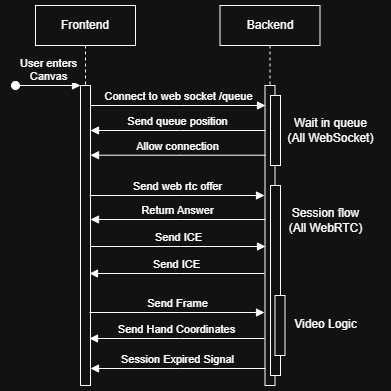

The diagram above was exported from draw.io. Its source (the exported page's mxGraphModel, read from the mxfile embedded in the PNG):
<mxGraphModel dx="1426" dy="841" grid="1" gridSize="10" guides="1" tooltips="1" connect="1" arrows="1" fold="1" page="1" pageScale="1" pageWidth="850" pageHeight="1100" math="0" shadow="0">
  <root>
    <mxCell id="0" />
    <mxCell id="1" parent="0" />
    <mxCell id="p-1_yR5UcqniQ4IkZe6l-1" value="Frontend" style="shape=umlLifeline;perimeter=lifelinePerimeter;whiteSpace=wrap;html=1;container=0;dropTarget=0;collapsible=0;recursiveResize=0;outlineConnect=0;portConstraint=eastwest;newEdgeStyle={&quot;edgeStyle&quot;:&quot;elbowEdgeStyle&quot;,&quot;elbow&quot;:&quot;vertical&quot;,&quot;curved&quot;:0,&quot;rounded&quot;:0};" vertex="1" parent="1">
      <mxGeometry x="40" y="510" width="100" height="380" as="geometry" />
    </mxCell>
    <mxCell id="p-1_yR5UcqniQ4IkZe6l-2" value="" style="html=1;points=[];perimeter=orthogonalPerimeter;outlineConnect=0;targetShapes=umlLifeline;portConstraint=eastwest;newEdgeStyle={&quot;edgeStyle&quot;:&quot;elbowEdgeStyle&quot;,&quot;elbow&quot;:&quot;vertical&quot;,&quot;curved&quot;:0,&quot;rounded&quot;:0};" vertex="1" parent="p-1_yR5UcqniQ4IkZe6l-1">
      <mxGeometry x="45" y="80" width="10" height="300" as="geometry" />
    </mxCell>
    <mxCell id="p-1_yR5UcqniQ4IkZe6l-3" value="User enters&lt;div&gt;Canvas&lt;/div&gt;" style="html=1;verticalAlign=bottom;startArrow=oval;endArrow=block;startSize=8;edgeStyle=elbowEdgeStyle;elbow=vertical;curved=0;rounded=0;" edge="1" parent="p-1_yR5UcqniQ4IkZe6l-1" target="p-1_yR5UcqniQ4IkZe6l-2">
      <mxGeometry relative="1" as="geometry">
        <mxPoint x="-20" y="80" as="sourcePoint" />
      </mxGeometry>
    </mxCell>
    <mxCell id="p-1_yR5UcqniQ4IkZe6l-4" value="Backend" style="shape=umlLifeline;perimeter=lifelinePerimeter;whiteSpace=wrap;html=1;container=0;dropTarget=0;collapsible=0;recursiveResize=0;outlineConnect=0;portConstraint=eastwest;newEdgeStyle={&quot;edgeStyle&quot;:&quot;elbowEdgeStyle&quot;,&quot;elbow&quot;:&quot;vertical&quot;,&quot;curved&quot;:0,&quot;rounded&quot;:0};" vertex="1" parent="1">
      <mxGeometry x="224.5" y="510" width="100" height="380" as="geometry" />
    </mxCell>
    <mxCell id="p-1_yR5UcqniQ4IkZe6l-5" value="" style="html=1;points=[];perimeter=orthogonalPerimeter;outlineConnect=0;targetShapes=umlLifeline;portConstraint=eastwest;newEdgeStyle={&quot;edgeStyle&quot;:&quot;elbowEdgeStyle&quot;,&quot;elbow&quot;:&quot;vertical&quot;,&quot;curved&quot;:0,&quot;rounded&quot;:0};" vertex="1" parent="p-1_yR5UcqniQ4IkZe6l-4">
      <mxGeometry x="45" y="80" width="10" height="300" as="geometry" />
    </mxCell>
    <mxCell id="p-1_yR5UcqniQ4IkZe6l-11" value="&lt;span style=&quot;color: rgba(0, 0, 0, 0); font-family: monospace; font-size: 0px; text-align: start;&quot;&gt;%3CmxGraphModel%3E%3Croot%3E%3CmxCell%20id%3D%220%22%2F%3E%3CmxCell%20id%3D%221%22%20parent%3D%220%22%2F%3E%3CmxCell%20id%3D%222%22%20value%3D%22Connect%20to%20web%20socket%20%2Fcoords%22%20style%3D%22html%3D1%3BverticalAlign%3Dbottom%3BendArrow%3Dblock%3BedgeStyle%3DelbowEdgeStyle%3Belbow%3Dvertical%3Bcurved%3D0%3Brounded%3D0%3B%22%20edge%3D%221%22%20parent%3D%221%22%3E%3CmxGeometry%20relative%3D%221%22%20as%3D%22geometry%22%3E%3CmxPoint%20x%3D%2295%22%20y%3D%22120%22%20as%3D%22sourcePoint%22%2F%3E%3CArray%20as%3D%22points%22%3E%3CmxPoint%20x%3D%22180%22%20y%3D%22120%22%2F%3E%3C%2FArray%3E%3CmxPoint%20x%3D%22265%22%20y%3D%22120%22%20as%3D%22targetPoint%22%2F%3E%3C%2FmxGeometry%3E%3C%2FmxCell%3E%3C%2Froot%3E%3C%2FmxGraphModel%3E&lt;/span&gt;&lt;span style=&quot;color: rgba(0, 0, 0, 0); font-family: monospace; font-size: 0px; text-align: start;&quot;&gt;%3CmxGraphModel%3E%3Croot%3E%3CmxCell%20id%3D%220%22%2F%3E%3CmxCell%20id%3D%221%22%20parent%3D%220%22%2F%3E%3CmxCell%20id%3D%222%22%20value%3D%22Connect%20to%20web%20socket%20%2Fcoords%22%20style%3D%22html%3D1%3BverticalAlign%3Dbottom%3BendArrow%3Dblock%3BedgeStyle%3DelbowEdgeStyle%3Belbow%3Dvertical%3Bcurved%3D0%3Brounded%3D0%3B%22%20edge%3D%221%22%20parent%3D%221%22%3E%3CmxGeometry%20relative%3D%221%22%20as%3D%22geometry%22%3E%3CmxPoint%20x%3D%2295%22%20y%3D%22120%22%20as%3D%22sourcePoint%22%2F%3E%3CArray%20as%3D%22points%22%3E%3CmxPoint%20x%3D%22180%22%20y%3D%22120%22%2F%3E%3C%2FArray%3E%3CmxPoint%20x%3D%22265%22%20y%3D%22120%22%20as%3D%22targetPoint%22%2F%3E%3C%2FmxGeometry%3E%3C%2FmxCell%3E%3C%2Froot%3E%3C%2FmxGraphModel%3E&lt;/span&gt;" style="html=1;points=[];perimeter=orthogonalPerimeter;outlineConnect=0;targetShapes=umlLifeline;portConstraint=eastwest;newEdgeStyle={&quot;edgeStyle&quot;:&quot;elbowEdgeStyle&quot;,&quot;elbow&quot;:&quot;vertical&quot;,&quot;curved&quot;:0,&quot;rounded&quot;:0};" vertex="1" parent="p-1_yR5UcqniQ4IkZe6l-4">
      <mxGeometry x="50.5" y="180" width="10" height="190" as="geometry" />
    </mxCell>
    <mxCell id="p-1_yR5UcqniQ4IkZe6l-17" value="&lt;span style=&quot;color: rgba(0, 0, 0, 0); font-family: monospace; font-size: 0px; text-align: start;&quot;&gt;%3CmxGraphModel%3E%3Croot%3E%3CmxCell%20id%3D%220%22%2F%3E%3CmxCell%20id%3D%221%22%20parent%3D%220%22%2F%3E%3CmxCell%20id%3D%222%22%20value%3D%22Connect%20to%20web%20socket%20%2Fcoords%22%20style%3D%22html%3D1%3BverticalAlign%3Dbottom%3BendArrow%3Dblock%3BedgeStyle%3DelbowEdgeStyle%3Belbow%3Dvertical%3Bcurved%3D0%3Brounded%3D0%3B%22%20edge%3D%221%22%20parent%3D%221%22%3E%3CmxGeometry%20relative%3D%221%22%20as%3D%22geometry%22%3E%3CmxPoint%20x%3D%2295%22%20y%3D%22120%22%20as%3D%22sourcePoint%22%2F%3E%3CArray%20as%3D%22points%22%3E%3CmxPoint%20x%3D%22180%22%20y%3D%22120%22%2F%3E%3C%2FArray%3E%3CmxPoint%20x%3D%22265%22%20y%3D%22120%22%20as%3D%22targetPoint%22%2F%3E%3C%2FmxGeometry%3E%3C%2FmxCell%3E%3C%2Froot%3E%3C%2FmxGraphModel%3E&lt;/span&gt;&lt;span style=&quot;color: rgba(0, 0, 0, 0); font-family: monospace; font-size: 0px; text-align: start;&quot;&gt;%3CmxGraphModel%3E%3Croot%3E%3CmxCell%20id%3D%220%22%2F%3E%3CmxCell%20id%3D%221%22%20parent%3D%220%22%2F%3E%3CmxCell%20id%3D%222%22%20value%3D%22Connect%20to%20web%20socket%20%2Fcoords%22%20style%3D%22html%3D1%3BverticalAlign%3Dbottom%3BendArrow%3Dblock%3BedgeStyle%3DelbowEdgeStyle%3Belbow%3Dvertical%3Bcurved%3D0%3Brounded%3D0%3B%22%20edge%3D%221%22%20parent%3D%221%22%3E%3CmxGeometry%20relative%3D%221%22%20as%3D%22geometry%22%3E%3CmxPoint%20x%3D%2295%22%20y%3D%22120%22%20as%3D%22sourcePoint%22%2F%3E%3CArray%20as%3D%22points%22%3E%3CmxPoint%20x%3D%22180%22%20y%3D%22120%22%2F%3E%3C%2FArray%3E%3CmxPoint%20x%3D%22265%22%20y%3D%22120%22%20as%3D%22targetPoint%22%2F%3E%3C%2FmxGeometry%3E%3C%2FmxCell%3E%3C%2Froot%3E%3C%2FmxGraphModel%3E&lt;/span&gt;" style="html=1;points=[];perimeter=orthogonalPerimeter;outlineConnect=0;targetShapes=umlLifeline;portConstraint=eastwest;newEdgeStyle={&quot;edgeStyle&quot;:&quot;elbowEdgeStyle&quot;,&quot;elbow&quot;:&quot;vertical&quot;,&quot;curved&quot;:0,&quot;rounded&quot;:0};" vertex="1" parent="p-1_yR5UcqniQ4IkZe6l-4">
      <mxGeometry x="55" y="290" width="10" height="60" as="geometry" />
    </mxCell>
    <mxCell id="p-1_yR5UcqniQ4IkZe6l-6" value="Connect to web socket /queue" style="html=1;verticalAlign=bottom;endArrow=block;edgeStyle=elbowEdgeStyle;elbow=vertical;curved=0;rounded=0;" edge="1" parent="1" source="p-1_yR5UcqniQ4IkZe6l-2">
      <mxGeometry relative="1" as="geometry">
        <mxPoint x="100" y="610" as="sourcePoint" />
        <Array as="points">
          <mxPoint x="185" y="610" />
        </Array>
        <mxPoint x="270" y="610" as="targetPoint" />
      </mxGeometry>
    </mxCell>
    <mxCell id="p-1_yR5UcqniQ4IkZe6l-7" value="&lt;span style=&quot;color: rgba(0, 0, 0, 0); font-family: monospace; font-size: 0px; text-align: start;&quot;&gt;%3CmxGraphModel%3E%3Croot%3E%3CmxCell%20id%3D%220%22%2F%3E%3CmxCell%20id%3D%221%22%20parent%3D%220%22%2F%3E%3CmxCell%20id%3D%222%22%20value%3D%22Connect%20to%20web%20socket%20%2Fcoords%22%20style%3D%22html%3D1%3BverticalAlign%3Dbottom%3BendArrow%3Dblock%3BedgeStyle%3DelbowEdgeStyle%3Belbow%3Dvertical%3Bcurved%3D0%3Brounded%3D0%3B%22%20edge%3D%221%22%20parent%3D%221%22%3E%3CmxGeometry%20relative%3D%221%22%20as%3D%22geometry%22%3E%3CmxPoint%20x%3D%2295%22%20y%3D%22120%22%20as%3D%22sourcePoint%22%2F%3E%3CArray%20as%3D%22points%22%3E%3CmxPoint%20x%3D%22180%22%20y%3D%22120%22%2F%3E%3C%2FArray%3E%3CmxPoint%20x%3D%22265%22%20y%3D%22120%22%20as%3D%22targetPoint%22%2F%3E%3C%2FmxGeometry%3E%3C%2FmxCell%3E%3C%2Froot%3E%3C%2FmxGraphModel%3E&lt;/span&gt;&lt;span style=&quot;color: rgba(0, 0, 0, 0); font-family: monospace; font-size: 0px; text-align: start;&quot;&gt;%3CmxGraphModel%3E%3Croot%3E%3CmxCell%20id%3D%220%22%2F%3E%3CmxCell%20id%3D%221%22%20parent%3D%220%22%2F%3E%3CmxCell%20id%3D%222%22%20value%3D%22Connect%20to%20web%20socket%20%2Fcoords%22%20style%3D%22html%3D1%3BverticalAlign%3Dbottom%3BendArrow%3Dblock%3BedgeStyle%3DelbowEdgeStyle%3Belbow%3Dvertical%3Bcurved%3D0%3Brounded%3D0%3B%22%20edge%3D%221%22%20parent%3D%221%22%3E%3CmxGeometry%20relative%3D%221%22%20as%3D%22geometry%22%3E%3CmxPoint%20x%3D%2295%22%20y%3D%22120%22%20as%3D%22sourcePoint%22%2F%3E%3CArray%20as%3D%22points%22%3E%3CmxPoint%20x%3D%22180%22%20y%3D%22120%22%2F%3E%3C%2FArray%3E%3CmxPoint%20x%3D%22265%22%20y%3D%22120%22%20as%3D%22targetPoint%22%2F%3E%3C%2FmxGeometry%3E%3C%2FmxCell%3E%3C%2Froot%3E%3C%2FmxGraphModel%3E&lt;/span&gt;" style="html=1;points=[];perimeter=orthogonalPerimeter;outlineConnect=0;targetShapes=umlLifeline;portConstraint=eastwest;newEdgeStyle={&quot;edgeStyle&quot;:&quot;elbowEdgeStyle&quot;,&quot;elbow&quot;:&quot;vertical&quot;,&quot;curved&quot;:0,&quot;rounded&quot;:0};" vertex="1" parent="1">
      <mxGeometry x="275" y="600" width="10" height="70" as="geometry" />
    </mxCell>
    <mxCell id="p-1_yR5UcqniQ4IkZe6l-8" value="Wait in queue&lt;div&gt;(All WebSocket)&lt;/div&gt;" style="text;html=1;align=center;verticalAlign=middle;resizable=0;points=[];autosize=1;strokeColor=none;fillColor=none;" vertex="1" parent="1">
      <mxGeometry x="280" y="615" width="110" height="40" as="geometry" />
    </mxCell>
    <mxCell id="p-1_yR5UcqniQ4IkZe6l-9" value="Send queue position" style="html=1;verticalAlign=bottom;endArrow=block;edgeStyle=elbowEdgeStyle;elbow=vertical;curved=0;rounded=0;" edge="1" parent="1">
      <mxGeometry relative="1" as="geometry">
        <mxPoint x="270" y="635" as="sourcePoint" />
        <Array as="points">
          <mxPoint x="185" y="635" />
        </Array>
        <mxPoint x="95" y="635" as="targetPoint" />
      </mxGeometry>
    </mxCell>
    <mxCell id="p-1_yR5UcqniQ4IkZe6l-10" value="Allow connection" style="html=1;verticalAlign=bottom;endArrow=block;edgeStyle=elbowEdgeStyle;elbow=vertical;curved=0;rounded=0;" edge="1" parent="1">
      <mxGeometry relative="1" as="geometry">
        <mxPoint x="270" y="659.71" as="sourcePoint" />
        <Array as="points">
          <mxPoint x="185" y="659.71" />
        </Array>
        <mxPoint x="95" y="659.71" as="targetPoint" />
      </mxGeometry>
    </mxCell>
    <mxCell id="p-1_yR5UcqniQ4IkZe6l-12" value="Send web rtc offer" style="html=1;verticalAlign=bottom;endArrow=block;edgeStyle=elbowEdgeStyle;elbow=vertical;curved=0;rounded=0;" edge="1" parent="1">
      <mxGeometry relative="1" as="geometry">
        <mxPoint x="94" y="700" as="sourcePoint" />
        <Array as="points">
          <mxPoint x="184" y="700" />
        </Array>
        <mxPoint x="269" y="700" as="targetPoint" />
      </mxGeometry>
    </mxCell>
    <mxCell id="p-1_yR5UcqniQ4IkZe6l-13" value="Session flow&lt;div&gt;(All WebRTC)&lt;/div&gt;" style="text;html=1;align=center;verticalAlign=middle;resizable=0;points=[];autosize=1;strokeColor=none;fillColor=none;" vertex="1" parent="1">
      <mxGeometry x="280" y="705" width="100" height="40" as="geometry" />
    </mxCell>
    <mxCell id="p-1_yR5UcqniQ4IkZe6l-14" value="Return Answer" style="html=1;verticalAlign=bottom;endArrow=block;edgeStyle=elbowEdgeStyle;elbow=vertical;curved=0;rounded=0;" edge="1" parent="1">
      <mxGeometry relative="1" as="geometry">
        <mxPoint x="270" y="724" as="sourcePoint" />
        <Array as="points">
          <mxPoint x="185" y="724" />
        </Array>
        <mxPoint x="95" y="724" as="targetPoint" />
      </mxGeometry>
    </mxCell>
    <mxCell id="p-1_yR5UcqniQ4IkZe6l-15" value="Send ICE" style="html=1;verticalAlign=bottom;endArrow=block;edgeStyle=elbowEdgeStyle;elbow=vertical;curved=0;rounded=0;" edge="1" parent="1">
      <mxGeometry relative="1" as="geometry">
        <mxPoint x="95" y="751" as="sourcePoint" />
        <Array as="points">
          <mxPoint x="185" y="751" />
        </Array>
        <mxPoint x="270" y="751" as="targetPoint" />
      </mxGeometry>
    </mxCell>
    <mxCell id="p-1_yR5UcqniQ4IkZe6l-16" value="Send ICE" style="html=1;verticalAlign=bottom;endArrow=block;edgeStyle=elbowEdgeStyle;elbow=vertical;curved=0;rounded=0;" edge="1" parent="1">
      <mxGeometry relative="1" as="geometry">
        <mxPoint x="269" y="778" as="sourcePoint" />
        <Array as="points">
          <mxPoint x="184" y="778" />
        </Array>
        <mxPoint x="94" y="778" as="targetPoint" />
      </mxGeometry>
    </mxCell>
    <mxCell id="p-1_yR5UcqniQ4IkZe6l-18" value="Video Logic" style="text;html=1;align=center;verticalAlign=middle;resizable=0;points=[];autosize=1;strokeColor=none;fillColor=none;" vertex="1" parent="1">
      <mxGeometry x="285" y="814" width="90" height="30" as="geometry" />
    </mxCell>
    <mxCell id="p-1_yR5UcqniQ4IkZe6l-20" value="Send Frame" style="html=1;verticalAlign=bottom;endArrow=block;edgeStyle=elbowEdgeStyle;elbow=vertical;curved=0;rounded=0;" edge="1" parent="1">
      <mxGeometry relative="1" as="geometry">
        <mxPoint x="94" y="817" as="sourcePoint" />
        <Array as="points">
          <mxPoint x="184" y="817" />
        </Array>
        <mxPoint x="269" y="817" as="targetPoint" />
      </mxGeometry>
    </mxCell>
    <mxCell id="p-1_yR5UcqniQ4IkZe6l-21" value="Send Hand Coordinates" style="html=1;verticalAlign=bottom;endArrow=block;edgeStyle=elbowEdgeStyle;elbow=vertical;curved=0;rounded=0;" edge="1" parent="1">
      <mxGeometry relative="1" as="geometry">
        <mxPoint x="269" y="843" as="sourcePoint" />
        <Array as="points">
          <mxPoint x="184" y="843" />
        </Array>
        <mxPoint x="94" y="843" as="targetPoint" />
      </mxGeometry>
    </mxCell>
    <mxCell id="p-1_yR5UcqniQ4IkZe6l-22" value="Session Expired Signal" style="html=1;verticalAlign=bottom;endArrow=block;edgeStyle=elbowEdgeStyle;elbow=vertical;curved=0;rounded=0;" edge="1" parent="1">
      <mxGeometry relative="1" as="geometry">
        <mxPoint x="270" y="873" as="sourcePoint" />
        <Array as="points">
          <mxPoint x="185" y="873" />
        </Array>
        <mxPoint x="95" y="873" as="targetPoint" />
      </mxGeometry>
    </mxCell>
  </root>
</mxGraphModel>